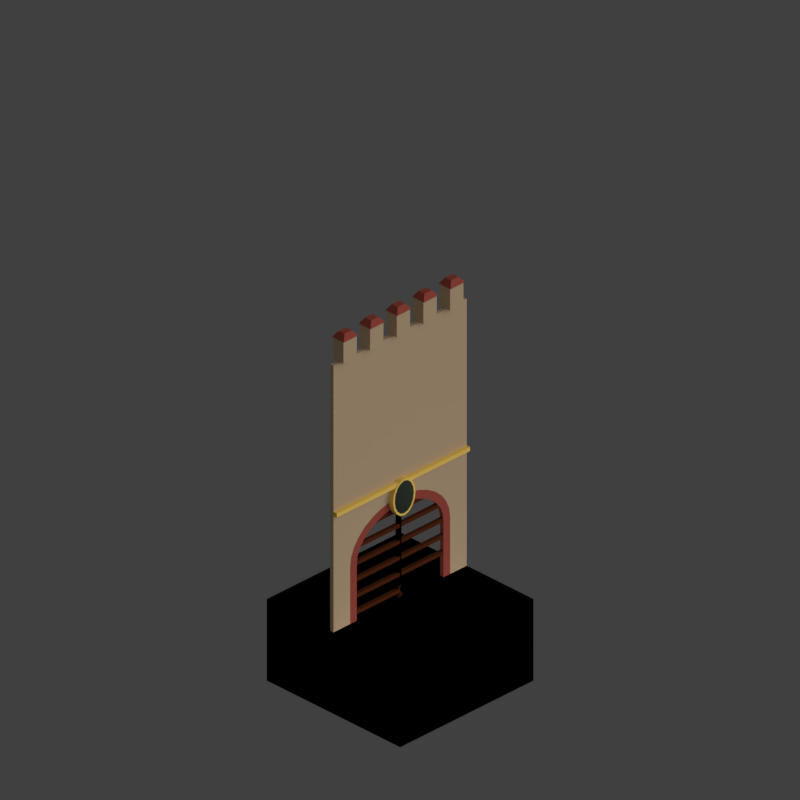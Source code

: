 # Source: wc11_V001.blend  (saved by Blender 2.79.0; exported with 4.5.12 LTS)
import bpy
from mathutils import Matrix  # noqa: F401  (used for matrix-valued properties, if any)

bpy.ops.wm.read_factory_settings(use_empty=True)
scene = bpy.context.scene
scene.name = 'Scene'

# ---- collections
col_collection_1 = bpy.data.collections.new('Collection 1'); scene.collection.children.link(col_collection_1)
col_collection_11 = bpy.data.collections.new('Collection 11'); scene.collection.children.link(col_collection_11)
col_collection_12 = bpy.data.collections.new('Collection 12'); scene.collection.children.link(col_collection_12)

# ---- materials (node trees are filled in below, after node groups)
mat_gate = bpy.data.materials.new('gate')
mat_gate.alpha_threshold = 0.0
mat_gate.use_transparent_shadow = False
mat_gate.diffuse_color = (0.08471, 0.02137, 0.007775, 1.0)
mat_gate.specular_color = (0.6819, 0.6819, 0.6819)
mat_gate.roughness = 0.5
mat_gate.specular_intensity = 0.634
mat_material_001 = bpy.data.materials.new('Material.001')
mat_material_001.alpha_threshold = 0.0
mat_material_001.use_transparent_shadow = False
mat_material_001.diffuse_color = (0.9364, 0.6265, 0.1357, 1.0)
mat_material_001.specular_color = (0.6819, 0.6819, 0.6819)
mat_material_001.roughness = 0.5
mat_material_001.specular_intensity = 0.591
mat_material_002 = bpy.data.materials.new('Material.002')
mat_material_002.alpha_threshold = 0.0
mat_material_002.use_transparent_shadow = False
mat_material_002.diffuse_color = (0.9364, 0.6265, 0.1357, 1.0)
mat_material_002.specular_color = (0.6819, 0.6819, 0.6819)
mat_material_002.roughness = 0.5
mat_material_002.specular_intensity = 0.591
mat_castle_wall = bpy.data.materials.new('Castle_Wall')
mat_castle_wall.alpha_threshold = 0.0
mat_castle_wall.use_transparent_shadow = False
mat_castle_wall.pass_index = 1
mat_castle_wall.diffuse_color = (0.5409, 0.3958, 0.2498, 1.0)
mat_castle_wall.specular_color = (0.6819, 0.6819, 0.6819)
mat_castle_wall.roughness = 0.5
mat_castle_wall.specular_intensity = 1.0
mat_material_003 = bpy.data.materials.new('Material.003')
mat_material_003.alpha_threshold = 0.0
mat_material_003.use_transparent_shadow = False
mat_material_003.diffuse_color = (0.3511, 0.07321, 0.05365, 1.0)
mat_material_003.specular_color = (0.6819, 0.6819, 0.6819)
mat_material_003.roughness = 0.5
mat_material_003.specular_intensity = 0.634
mat_material_000 = bpy.data.materials.new('Material.000')
mat_material_000.alpha_threshold = 0.0
mat_material_000.use_transparent_shadow = False
mat_material_000.diffuse_color = (0.9364, 0.6265, 0.1357, 1.0)
mat_material_000.specular_color = (0.6819, 0.6819, 0.6819)
mat_material_000.roughness = 0.5
mat_material_000.specular_intensity = 0.591
mat_castle_emblem = bpy.data.materials.new('castle emblem')
mat_castle_emblem.alpha_threshold = 0.0
mat_castle_emblem.use_transparent_shadow = False
mat_castle_emblem.diffuse_color = (0.035, 0.04445, 0.03447, 1.0)
mat_castle_emblem.roughness = 0.5
mat_castle_wall_001 = bpy.data.materials.new('Castle_Wall.001')
mat_castle_wall_001.alpha_threshold = 0.0
mat_castle_wall_001.use_transparent_shadow = False
mat_castle_wall_001.pass_index = 1
mat_castle_wall_001.diffuse_color = (0.5409, 0.3958, 0.2498, 1.0)
mat_castle_wall_001.specular_color = (0.6819, 0.6819, 0.6819)
mat_castle_wall_001.roughness = 0.5
mat_castle_wall_001.specular_intensity = 0.9283

# ---- material node trees

# ---- world
world_world = bpy.data.worlds.new('World'); scene.world = world_world
world_world.color = (0.05088, 0.05088, 0.05088)
world_world.use_sun_shadow = False
world_world.sun_shadow_jitter_overblur = 0.0
world_world.cycles.sampling_method = 'MANUAL'
world_world.light_settings.distance = 0.0

# ---- cameras
cam_camera = bpy.data.cameras.new('Camera')
cam_camera.type = 'ORTHO'
cam_camera.sensor_fit = 'HORIZONTAL'
cam_camera.clip_start = 220.0
cam_camera.clip_end = 340.0
cam_camera.lens = 35.0
cam_camera.sensor_width = 1.0
cam_camera.sensor_height = 18.0
cam_camera.ortho_scale = 16.97
cam_camera.shift_x = -0.0001725
cam_camera.shift_y = 0.25
cam_camera.dof.focus_distance = 0.0
cam_camera.dof.aperture_fstop = 128.0
cam_camera.dof.aperture_blades = 6

# ---- lights
light_lightdome = bpy.data.lights.new('LightDome', 'SUN')
light_lightdome.transmission_factor = 0.0
light_lightdome.angle = 0.1993
light_lightdome.energy = 0.1
light_lightdome.shadow_buffer_clip_start = 0.5
light_lightdome.shadow_soft_size = 0.1
light_lightdome.shadow_cascade_max_distance = 1000.0
light_fillerlight = bpy.data.lights.new('FillerLight', 'SUN')
light_fillerlight.transmission_factor = 0.0
light_fillerlight.angle = 0.9273
light_fillerlight.energy = 0.5
light_fillerlight.shadow_buffer_clip_start = 0.5
light_fillerlight.shadow_soft_size = 0.5
light_fillerlight.shadow_cascade_max_distance = 1000.0
light_mainlight = bpy.data.lights.new('MainLight', 'SUN')
light_mainlight.transmission_factor = 0.0
light_mainlight.angle = 0.9273
light_mainlight.energy = 1.3
light_mainlight.shadow_buffer_clip_start = 0.5
light_mainlight.shadow_soft_size = 0.5
light_mainlight.shadow_cascade_max_distance = 1000.0

# ---- meshes
me_cube_001 = bpy.data.meshes.new('Cube.001')
me_cube_001.from_pydata([(-2.0, -2.0, 0.0), (-2.0, -2.0, 1.633), (-2.0, 2.0, 0.0), (-2.0, 2.0, 1.633), (2.0, -2.0, 0.0), (2.0, -2.0, 1.633), (2.0, 2.0, 0.0), (2.0, 2.0, 1.633)], [], [(0, 1, 3, 2), (2, 3, 7, 6), (6, 7, 5, 4), (4, 5, 1, 0), (2, 6, 4, 0), (7, 3, 1, 5)])
me_cube_001.use_remesh_preserve_volume = False
me_cube_001.use_remesh_preserve_attributes = False
me_cube_001.use_mirror_vertex_groups = False
me_cube_001.update()
me_cube_005 = bpy.data.meshes.new('Cube.005')
me_cube_005.from_pydata([(-0.045, -0.045, 2.6), (-0.045, 0.045, 2.6), (0.0, 0.0, 0.0), (0.045, -0.045, 2.6), (0.045, 0.045, 2.6), (-0.072, -0.072, 0.1), (-0.072, 0.072, 0.1), (0.072, 0.072, 0.1), (0.072, -0.072, 0.1), (-0.018, -0.018, 0.23), (-0.018, 0.018, 0.23), (0.018, 0.018, 0.23), (0.018, -0.018, 0.23), (-0.045, -0.045, 0.33), (-0.045, 0.045, 0.33), (0.045, 0.045, 0.33), (0.045, -0.045, 0.33)], [], [(13, 0, 1, 14), (14, 1, 4, 15), (15, 4, 3, 16), (16, 3, 0, 13), (4, 1, 0, 3), (2, 8, 5), (2, 7, 8), (2, 6, 7), (2, 5, 6), (8, 12, 9, 5), (7, 11, 12, 8), (6, 10, 11, 7), (5, 9, 10, 6), (12, 16, 13, 9), (11, 15, 16, 12), (10, 14, 15, 11), (9, 13, 14, 10)])
me_cube_005.materials.append(mat_gate)
me_cube_005.use_remesh_preserve_volume = False
me_cube_005.use_remesh_preserve_attributes = False
me_cube_005.use_mirror_vertex_groups = False
me_cube_005.update()
me_cube_007 = bpy.data.meshes.new('Cube.007')
me_cube_007.from_pydata([(-0.045, -0.045, 0.0), (-0.045, -0.045, 2.6), (-0.045, 0.045, 0.0), (-0.045, 0.045, 2.6), (0.045, -0.045, 0.0), (0.045, -0.045, 2.6), (0.045, 0.045, 0.0), (0.045, 0.045, 2.6)], [], [(0, 1, 3, 2), (2, 3, 7, 6), (6, 7, 5, 4), (4, 5, 1, 0), (2, 6, 4, 0), (7, 3, 1, 5)])
me_cube_007.materials.append(mat_gate)
me_cube_007.use_remesh_preserve_volume = False
me_cube_007.use_remesh_preserve_attributes = False
me_cube_007.use_mirror_vertex_groups = False
me_cube_007.update()
me_cube_006 = bpy.data.meshes.new('Cube.006')
me_cube_006.from_pydata([(-0.045, -0.045, 0.0), (-0.045, -0.045, 2.6), (-0.045, 0.045, 0.0), (-0.045, 0.045, 2.6), (0.045, -0.045, 0.0), (0.045, -0.045, 2.6), (0.045, 0.045, 0.0), (0.045, 0.045, 2.6)], [], [(0, 1, 3, 2), (2, 3, 7, 6), (6, 7, 5, 4), (4, 5, 1, 0), (2, 6, 4, 0), (7, 3, 1, 5)])
me_cube_006.materials.append(mat_gate)
me_cube_006.use_remesh_preserve_volume = False
me_cube_006.use_remesh_preserve_attributes = False
me_cube_006.use_mirror_vertex_groups = False
me_cube_006.update()
me_cube_009 = bpy.data.meshes.new('Cube.009')
me_cube_009.from_pydata([(-0.05, 0.05, -0.75), (-0.05, -0.05, -0.75), (-0.05, 0.05, -0.15), (-0.05, -0.05, -0.15), (0.05, 0.05, -0.75), (0.05, -0.05, -0.75), (0.05, 0.05, -0.15), (0.05, -0.05, -0.15)], [], [(0, 1, 3, 2), (2, 3, 7, 6), (6, 7, 5, 4), (4, 5, 1, 0), (2, 6, 4, 0), (7, 3, 1, 5)])
me_cube_009.materials.append(mat_material_001)
me_cube_009.use_remesh_preserve_volume = False
me_cube_009.use_remesh_preserve_attributes = False
me_cube_009.use_mirror_vertex_groups = False
me_cube_009.update()
me_cube_010 = bpy.data.meshes.new('Cube.010')
me_cube_010.from_pydata([(-0.05, 0.05, -0.75), (-0.05, -0.05, -0.75), (-0.05, 0.05, -0.15), (-0.05, -0.05, -0.15), (0.05, 0.05, -0.75), (0.05, -0.05, -0.75), (0.05, 0.05, -0.15), (0.05, -0.05, -0.15)], [], [(0, 1, 3, 2), (2, 3, 7, 6), (6, 7, 5, 4), (4, 5, 1, 0), (2, 6, 4, 0), (7, 3, 1, 5)])
me_cube_010.materials.append(mat_material_002)
me_cube_010.use_remesh_preserve_volume = False
me_cube_010.use_remesh_preserve_attributes = False
me_cube_010.use_mirror_vertex_groups = False
me_cube_010.update()
me_cube_002 = bpy.data.meshes.new('Cube.002')
me_cube_002.from_pydata([(-2.0, 8.941e-09, 0.0), (-2.0, 0.1, 0.0), (-2.0, 1.788e-08, 1.633), (-2.0, 0.1, 1.633), (2.0, 8.941e-09, 0.0), (2.0, 0.1, 0.0), (-2.0, 1.788e-08, 3.266), (-2.0, 0.1, 3.266), (2.0, 8.941e-09, 1.633), (2.0, 0.1, 1.633), (2.0, 1.788e-08, 3.266), (2.0, 0.1, 3.266)], [], [(0, 2, 3, 1), (1, 3, 9, 5), (0, 1, 5, 4), (4, 5, 9, 8), (2, 0, 4, 8), (2, 6, 7, 3), (3, 7, 11, 9), (7, 6, 10, 11), (8, 9, 11, 10), (6, 2, 8, 10)])
_uv = me_cube_002.uv_layers.new(name='UVMap')
_uv.uv.foreach_set('vector', [-1.15, -0.03166, -0.4083, -0.03168, -0.4083, 0.01374, -1.15, 0.01375, 1.0, 0.0, 1.0, 1.0, 2.063e-07, 1.0, 3.438e-07, 0.0, -1.15, 0.05931, -1.15, 0.01389, 0.6668, 0.01389, 0.6668, 0.05931, 2.15, -0.03169, 2.15, 0.01373, 1.408, 0.01372, 1.408, -0.03169, 1.0, 1.0, 1.0, 0.0, 6.876e-08, 0.0, 0.0, 1.0, -1.15, -0.03166, -0.4083, -0.03168, -0.4083, 0.01374, -1.15, 0.01375, 1.0, 0.0, 1.0, 1.0, 2.063e-07, 1.0, 3.438e-07, 0.0, -0.4083, 0.01374, -0.4083, -0.03168, 1.408, -0.03169, 1.408, 0.01372, 2.15, -0.03169, 2.15, 0.01373, 1.408, 0.01372, 1.408, -0.03169, 1.0, 1.0, 1.0, 0.0, 6.876e-08, 0.0, 0.0, 1.0])
me_cube_002.materials.append(mat_castle_wall)
me_cube_002.use_remesh_preserve_volume = False
me_cube_002.use_remesh_preserve_attributes = False
me_cube_002.use_mirror_vertex_groups = False
me_cube_002.update()
me_cube_000 = bpy.data.meshes.new('Cube.000')
me_cube_000.from_pydata([(-2.0, 8.941e-09, 0.0), (-2.0, 0.1, 0.0), (-2.0, 1.788e-08, 1.633), (-2.0, 0.1, 1.633), (2.0, 8.941e-09, 0.0), (2.0, 0.1, 0.0), (-2.0, 1.788e-08, 3.266), (-2.0, 0.1, 3.266), (2.0, 8.941e-09, 1.633), (2.0, 0.1, 1.633), (2.0, 1.788e-08, 3.266), (2.0, 0.1, 3.266)], [], [(0, 2, 3, 1), (1, 3, 9, 5), (0, 1, 5, 4), (4, 5, 9, 8), (2, 0, 4, 8), (2, 6, 7, 3), (3, 7, 11, 9), (7, 6, 10, 11), (8, 9, 11, 10), (6, 2, 8, 10)])
_uv = me_cube_000.uv_layers.new(name='UVMap')
_uv.uv.foreach_set('vector', [-1.15, -0.03166, -0.4083, -0.03168, -0.4083, 0.01374, -1.15, 0.01375, 1.0, 0.0, 1.0, 1.0, 2.063e-07, 1.0, 3.438e-07, 0.0, -1.15, 0.05931, -1.15, 0.01389, 0.6668, 0.01389, 0.6668, 0.05931, 2.15, -0.03169, 2.15, 0.01373, 1.408, 0.01372, 1.408, -0.03169, 1.0, 1.0, 1.0, 0.0, 6.876e-08, 0.0, 0.0, 1.0, -1.15, -0.03166, -0.4083, -0.03168, -0.4083, 0.01374, -1.15, 0.01375, 1.0, 0.0, 1.0, 1.0, 2.063e-07, 1.0, 3.438e-07, 0.0, -0.4083, 0.01374, -0.4083, -0.03168, 1.408, -0.03169, 1.408, 0.01372, 2.15, -0.03169, 2.15, 0.01373, 1.408, 0.01372, 1.408, -0.03169, 1.0, 1.0, 1.0, 0.0, 6.876e-08, 0.0, 0.0, 1.0])
me_cube_000.materials.append(mat_castle_wall)
me_cube_000.use_remesh_preserve_volume = False
me_cube_000.use_remesh_preserve_attributes = False
me_cube_000.use_mirror_vertex_groups = False
me_cube_000.update()
me_plane = bpy.data.meshes.new('Plane')
me_plane.from_pydata([(-1.6, 2.0, 0.0), (-1.4, 2.0, 0.0), (-1.2, 2.0, 0.0), (-1.0, 2.0, 0.0), (-0.8, 2.0, 0.0), (-0.6, 2.0, 0.0), (-0.4, 2.0, 0.0), (-0.2, 2.0, 0.0), (-1.192e-07, 2.0, 0.0), (0.2, 2.0, 0.0), (0.4, 2.0, 0.0), (0.6, 2.0, 0.0), (0.8, 2.0, 0.0), (1.0, 2.0, 0.0), (1.2, 2.0, 0.0), (1.4, 2.0, 0.0), (1.6, 2.0, 0.0), (1.8, 2.0, 0.0), (2.0, 2.0, 0.0), (-2.0, 2.0, 0.0), (2.0, -2.0, 0.0), (-2.0, -2.0, 0.0), (-1.8, 2.0, 0.0), (-1.8, -2.0, 0.0), (-1.6, -2.0, 0.0), (-1.4, -2.0, 0.0), (-1.2, -2.0, 0.0), (-1.0, -2.0, 0.0), (-0.8, -2.0, 0.0), (-0.6, -2.0, 0.0), (-0.4, -2.0, 0.0), (-0.2, -2.0, 0.0), (1.192e-07, -2.0, 0.0), (0.2, -2.0, 0.0), (0.4, -2.0, 0.0), (0.6, -2.0, 0.0), (0.8, -2.0, 0.0), (1.0, -2.0, 0.0), (1.2, -2.0, 0.0), (1.4, -2.0, 0.0), (1.6, -2.0, 0.0), (1.8, -2.0, 0.0), (2.0, 0.0, 0.0), (-2.0, 0.0, 0.0), (-1.8, 0.0, 0.0), (-1.6, 0.0, 0.0), (-1.4, 0.0, 0.0), (-1.2, 0.0, 0.0), (-1.0, 0.0, 0.0), (-0.8, 0.0, 0.0), (-0.6, 0.0, 0.0), (-0.4, 0.0, 0.0), (-0.2, 0.0, 0.0), (0.0, 0.0, 0.0), (0.2, 0.0, 0.0), (0.4, 0.0, 0.0), (0.6, 0.0, 0.0), (0.8, 0.0, 0.0), (1.0, 0.0, 0.0), (1.2, 0.0, 0.0), (1.4, 0.0, 0.0), (1.6, 0.0, 0.0), (1.8, 0.0, 0.0), (-0.6, -2.0, -2.0), (-0.4, -2.0, -2.0), (-0.8, -2.0, -2.0), (-1.0, -2.0, -2.0), (-1.2, -2.0, -2.0), (-1.4, -2.0, -2.0), (-1.6, -2.0, -2.0), (-1.8, -2.0, -2.0), (-2.0, -2.0, -2.0), (-1.6, 2.0, -2.0), (-1.8, 2.0, -2.0), (-1.4, 2.0, -2.0), (-1.2, 2.0, -2.0), (-1.0, 2.0, -2.0), (-0.8, 2.0, -2.0), (-0.6, 2.0, -2.0), (-0.4, 2.0, -2.0), (-0.2, 2.0, -2.0), (-1.192e-07, 2.0, -2.0), (0.2, 2.0, -2.0), (0.4, 2.0, -2.0), (0.6, 2.0, -2.0), (0.8, 2.0, -2.0), (1.0, 2.0, -2.0), (1.2, 2.0, -2.0), (1.4, 2.0, -2.0), (1.6, 2.0, -2.0), (1.8, 2.0, -2.0), (2.0, 2.0, -2.0), (-2.0, 2.0, -2.0), (2.0, 0.0, -2.0), (1.8, -2.0, -2.0), (2.0, -2.0, -2.0), (-2.0, 0.0, -2.0), (-0.2, -2.0, -2.0), (1.192e-07, -2.0, -2.0), (0.2, -2.0, -2.0), (0.4, -2.0, -2.0), (0.6, -2.0, -2.0), (0.8, -2.0, -2.0), (1.0, -2.0, -2.0), (1.2, -2.0, -2.0), (1.4, -2.0, -2.0), (1.6, -2.0, -2.0), (-1.8, 0.0, -2.0), (-1.6, 0.0, -2.0), (-1.4, 0.0, -2.0), (-1.2, 0.0, -2.0), (-1.0, 0.0, -2.0), (-0.8, 0.0, -2.0), (-0.6, 0.0, -2.0), (-0.4, 0.0, -2.0), (-0.2, 0.0, -2.0), (0.0, 0.0, -2.0), (0.2, 0.0, -2.0), (0.4, 0.0, -2.0), (0.6, 0.0, -2.0), (0.8, 0.0, -2.0), (1.0, 0.0, -2.0), (1.2, 0.0, -2.0), (1.4, 0.0, -2.0), (1.6, 0.0, -2.0), (1.8, 0.0, -2.0)], [], [(51, 52, 7, 6), (50, 51, 6, 5), (49, 50, 5, 4), (48, 49, 4, 3), (47, 48, 3, 2), (46, 47, 2, 1), (45, 46, 1, 0), (44, 45, 0, 22), (43, 44, 22, 19), (62, 42, 18, 17), (52, 53, 8, 7), (53, 54, 9, 8), (54, 55, 10, 9), (55, 56, 11, 10), (56, 57, 12, 11), (57, 58, 13, 12), (58, 59, 14, 13), (59, 60, 15, 14), (60, 61, 16, 15), (61, 62, 17, 16), (40, 41, 62, 61), (39, 40, 61, 60), (38, 39, 60, 59), (37, 38, 59, 58), (36, 37, 58, 57), (35, 36, 57, 56), (34, 35, 56, 55), (33, 34, 55, 54), (32, 33, 54, 53), (31, 32, 53, 52), (41, 20, 42, 62), (21, 23, 44, 43), (23, 24, 45, 44), (24, 25, 46, 45), (25, 26, 47, 46), (26, 27, 48, 47), (27, 28, 49, 48), (28, 29, 50, 49), (29, 30, 51, 50), (30, 31, 52, 51), (114, 79, 80, 115), (113, 78, 79, 114), (112, 77, 78, 113), (111, 76, 77, 112), (110, 75, 76, 111), (109, 74, 75, 110), (108, 72, 74, 109), (107, 73, 72, 108), (96, 92, 73, 107), (125, 90, 91, 93), (115, 80, 81, 116), (116, 81, 82, 117), (117, 82, 83, 118), (118, 83, 84, 119), (119, 84, 85, 120), (120, 85, 86, 121), (121, 86, 87, 122), (122, 87, 88, 123), (123, 88, 89, 124), (124, 89, 90, 125), (106, 124, 125, 94), (105, 123, 124, 106), (104, 122, 123, 105), (103, 121, 122, 104), (102, 120, 121, 103), (101, 119, 120, 102), (100, 118, 119, 101), (99, 117, 118, 100), (98, 116, 117, 99), (97, 115, 116, 98), (94, 125, 93, 95), (71, 96, 107, 70), (70, 107, 108, 69), (69, 108, 109, 68), (68, 109, 110, 67), (67, 110, 111, 66), (66, 111, 112, 65), (65, 112, 113, 63), (63, 113, 114, 64), (64, 114, 115, 97), (29, 63, 64, 30), (22, 73, 92, 19), (6, 79, 78, 5), (40, 106, 94, 41), (28, 65, 63, 29), (42, 93, 91, 18), (7, 80, 79, 6), (27, 66, 65, 28), (41, 94, 95, 20), (8, 81, 80, 7), (26, 67, 66, 27), (43, 96, 71, 21), (9, 82, 81, 8), (25, 68, 67, 26), (30, 64, 97, 31), (10, 83, 82, 9), (24, 69, 68, 25), (31, 97, 98, 32), (11, 84, 83, 10), (23, 70, 69, 24), (32, 98, 99, 33), (12, 85, 84, 11), (21, 71, 70, 23), (33, 99, 100, 34), (20, 95, 93, 42), (13, 86, 85, 12), (0, 72, 73, 22), (34, 100, 101, 35), (19, 92, 96, 43), (14, 87, 86, 13), (1, 74, 72, 0), (35, 101, 102, 36), (15, 88, 87, 14), (2, 75, 74, 1), (36, 102, 103, 37), (16, 89, 88, 15), (3, 76, 75, 2), (37, 103, 104, 38), (17, 90, 89, 16), (4, 77, 76, 3), (38, 104, 105, 39), (18, 91, 90, 17), (5, 78, 77, 4), (39, 105, 106, 40)])
me_plane.use_remesh_preserve_volume = False
me_plane.use_remesh_preserve_attributes = False
me_plane.use_mirror_vertex_groups = False
me_plane.update()
me_cylinder_001 = bpy.data.meshes.new('Cylinder.001')
me_cylinder_001.from_pydata([(0.0, 0.1, 0.725), (0.0, 0.0, 0.725), (0.2926, 0.1, 0.7034), (0.2926, 0.0, 0.7034), (0.574, 0.1, 0.6394), (0.574, 0.0, 0.6394), (0.8334, 0.1, 0.5354), (0.8334, 0.0, 0.5354), (1.061, 0.1, 0.3955), (1.061, 0.0, 0.3955), (1.247, 0.1, 0.225), (1.247, 0.0, 0.225), (1.386, 0.1, 0.03052), (1.386, 0.0, 0.03052), (1.471, 0.1, -0.1805), (1.471, 0.0, -0.1805), (1.5, 0.1, -0.4), (1.5, 0.0, -0.4), (-1.5, 0.1, -0.4), (-1.5, 0.0, -0.4), (-1.471, 0.1, -0.1805), (-1.471, 0.0, -0.1805), (-1.386, 0.1, 0.03052), (-1.386, 0.0, 0.03052), (-1.247, 0.1, 0.225), (-1.247, 0.0, 0.225), (-1.061, 0.1, 0.3955), (-1.061, 0.0, 0.3955), (-0.8334, 0.1, 0.5354), (-0.8334, 0.0, 0.5354), (-0.574, 0.1, 0.6394), (-0.574, 0.0, 0.6394), (-0.2926, 0.1, 0.7034), (-0.2926, 0.0, 0.7034), (-1.5, 0.1, -3.0), (-1.5, 0.0, -3.0), (1.5, 0.0, -3.0), (1.5, 0.1, -3.0)], [], [(0, 1, 3, 2), (2, 3, 5, 4), (4, 5, 7, 6), (6, 7, 9, 8), (8, 9, 11, 10), (10, 11, 13, 12), (12, 13, 15, 14), (14, 15, 17, 16), (18, 19, 21, 20), (20, 21, 23, 22), (22, 23, 25, 24), (24, 25, 27, 26), (26, 27, 29, 28), (28, 29, 31, 30), (30, 31, 33, 32), (32, 33, 1, 0), (19, 18, 34, 35), (16, 17, 36, 37)])
me_cylinder_001.polygons.foreach_set('use_smooth', [True] * 18)
me_cylinder_001.materials.append(mat_material_003)
me_cylinder_001.use_remesh_preserve_volume = False
me_cylinder_001.use_remesh_preserve_attributes = False
me_cylinder_001.use_mirror_vertex_groups = False
me_cylinder_001.update()
me_cylinder = bpy.data.meshes.new('Cylinder')
me_cylinder.from_pydata([(0.0, 1.5, 0.725), (0.0, -1.5, 0.725), (0.2926, 1.5, 0.7034), (0.2926, -1.5, 0.7034), (0.574, 1.5, 0.6394), (0.574, -1.5, 0.6394), (0.8334, 1.5, 0.5354), (0.8334, -1.5, 0.5354), (1.061, 1.5, 0.3955), (1.061, -1.5, 0.3955), (1.247, 1.5, 0.225), (1.247, -1.5, 0.225), (1.386, 1.5, 0.03052), (1.386, -1.5, 0.03052), (1.471, 1.5, -0.1805), (1.471, -1.5, -0.1805), (1.5, 1.5, -0.4), (1.5, -1.5, -0.4), (-1.5, 1.5, -0.4), (-1.5, -1.5, -0.4), (-1.471, 1.5, -0.1805), (-1.471, -1.5, -0.1805), (-1.386, 1.5, 0.03052), (-1.386, -1.5, 0.03052), (-1.247, 1.5, 0.225), (-1.247, -1.5, 0.225), (-1.061, 1.5, 0.3955), (-1.061, -1.5, 0.3955), (-0.8334, 1.5, 0.5354), (-0.8334, -1.5, 0.5354), (-0.574, 1.5, 0.6394), (-0.574, -1.5, 0.6394), (-0.2926, 1.5, 0.7034), (-0.2926, -1.5, 0.7034), (-1.5, 1.5, -3.0), (-1.5, -1.5, -3.0), (0.0, -1.5, -0.4), (0.0, 1.5, -0.4), (0.0, 1.5, -3.0), (0.0, -1.5, -3.0), (1.5, -1.5, -3.0), (1.5, 1.5, -3.0)], [], [(0, 1, 3, 2), (2, 3, 5, 4), (4, 5, 7, 6), (6, 7, 9, 8), (8, 9, 11, 10), (10, 11, 13, 12), (12, 13, 15, 14), (14, 15, 17, 16), (18, 19, 21, 20), (20, 21, 23, 22), (22, 23, 25, 24), (24, 25, 27, 26), (26, 27, 29, 28), (28, 29, 31, 30), (30, 31, 33, 32), (32, 33, 1, 0), (19, 18, 34, 35), (16, 17, 40, 41), (9, 7, 36), (1, 33, 36), (25, 23, 36), (13, 11, 36), (29, 27, 36), (3, 1, 36), (17, 15, 36), (7, 5, 36), (33, 31, 36), (23, 21, 36), (11, 9, 36), (27, 25, 36), (15, 13, 36), (5, 3, 36), (31, 29, 36), (21, 19, 36), (24, 26, 37), (8, 10, 37), (20, 22, 37), (30, 32, 37), (4, 6, 37), (14, 16, 37), (0, 2, 37), (26, 28, 37), (10, 12, 37), (22, 24, 37), (32, 0, 37), (6, 8, 37), (18, 20, 37), (28, 30, 37), (2, 4, 37), (12, 14, 37), (36, 19, 35, 39), (37, 16, 41, 38), (18, 37, 38, 34), (17, 36, 39, 40), (41, 40, 39, 38), (35, 34, 38, 39)])
me_cylinder.use_remesh_preserve_volume = False
me_cylinder.use_remesh_preserve_attributes = False
me_cylinder.use_mirror_vertex_groups = False
me_cylinder.update()
me_cube_004 = bpy.data.meshes.new('Cube.004')
me_cube_004.from_pydata([(0.075, 6.512e-09, -2.98e-08), (-0.1145, 2.812e-09, -0.45), (0.075, -0.1292, -0.03425), (-0.1145, 0.02879, -0.3063), (0.075, -0.2386, -0.1318), (-0.1145, 0.06026, -0.3344), (0.075, -0.3118, -0.2778), (-0.1145, 0.0857, -0.3851), (0.075, -0.3375, -0.45), (-0.1145, 0.09537, -0.45), (0.075, -0.3118, -0.6222), (-0.1145, 0.0857, -0.5149), (0.075, -0.2386, -0.7682), (-0.1145, 0.06026, -0.5656), (0.075, -0.1292, -0.8657), (-0.1145, 0.02879, -0.5937), (0.075, -4.445e-08, -0.9), (-0.1145, -2.488e-08, -0.6013), (0.075, 0.1292, -0.8657), (-0.1145, -0.02879, -0.5937), (0.075, 0.2386, -0.7682), (-0.1145, -0.06026, -0.5656), (0.075, 0.3118, -0.6222), (-0.1145, -0.0857, -0.5149), (0.075, 0.3375, -0.45), (-0.1145, -0.09537, -0.45), (0.075, 0.3118, -0.2778), (-0.1145, -0.0857, -0.3851), (0.075, 0.2386, -0.1318), (-0.1145, -0.06026, -0.3344), (0.075, 0.1292, -0.03425), (-0.1145, 4.138e-08, -0.2987), (-0.075, -0.1292, -0.03425), (-0.075, -6.512e-09, -2.98e-08), (-0.075, -0.2386, -0.1318), (-0.075, -0.3118, -0.2778), (-0.075, -0.3375, -0.45), (-0.075, -0.3118, -0.6222), (-0.075, -0.2386, -0.7682), (-0.075, -0.1292, -0.8657), (-0.075, -5.747e-08, -0.9), (-0.075, 0.1292, -0.8657), (-0.075, 0.2386, -0.7682), (-0.075, 0.3118, -0.6222), (-0.075, 0.3375, -0.45), (-0.075, 0.3118, -0.2778), (-0.075, 0.2386, -0.1318), (-0.075, 0.1292, -0.03425), (-0.075, -0.1048, -0.07952), (-0.075, 1.98e-08, -0.05173), (-0.075, -0.1982, -0.1628), (-0.075, -0.2635, -0.2931), (-0.075, -0.2869, -0.45), (-0.075, -0.2635, -0.6069), (-0.075, -0.1982, -0.7372), (-0.075, -0.1048, -0.8205), (-0.075, -5.827e-08, -0.8483), (-0.075, 0.1048, -0.8205), (-0.075, 0.1982, -0.7372), (-0.075, 0.2635, -0.6069), (-0.075, 0.2869, -0.45), (-0.075, 0.2635, -0.2931), (-0.075, 0.1982, -0.1628), (-0.075, 0.1048, -0.07952), (-0.1145, -0.02879, -0.3063), (-0.065, -0.1048, -0.07952), (-0.065, 2.06e-08, -0.05173), (-0.065, -0.1982, -0.1628), (-0.065, -0.2635, -0.2931), (-0.065, -0.2869, -0.45), (-0.065, -0.2635, -0.6069), (-0.065, -0.1982, -0.7372), (-0.065, -0.1048, -0.8205), (-0.065, -5.747e-08, -0.8483), (-0.065, 0.1048, -0.8205), (-0.065, 0.1982, -0.7372), (-0.065, 0.2635, -0.6069), (-0.065, 0.2869, -0.45), (-0.065, 0.2635, -0.2931), (-0.065, 0.1982, -0.1628), (-0.065, 0.1048, -0.07952), (-0.09492, -0.0561, -0.1701), (-0.09492, 6.938e-08, -0.1552), (-0.09492, -0.1174, -0.2247), (-0.09492, -0.167, -0.3236), (-0.09492, -0.1858, -0.45), (-0.09492, -0.167, -0.5764), (-0.09492, -0.1174, -0.6753), (-0.09492, -0.0561, -0.7299), (-0.09492, -5.973e-08, -0.7448), (-0.09492, 0.0561, -0.7299), (-0.09492, 0.1174, -0.6753), (-0.09492, 0.167, -0.5764), (-0.09492, 0.1858, -0.45), (-0.09492, 0.167, -0.3236), (-0.09492, 0.1174, -0.2247), (-0.09492, 0.0561, -0.1701)], [], [(0, 33, 32, 2), (2, 32, 34, 4), (4, 34, 35, 6), (6, 35, 36, 8), (8, 36, 37, 10), (10, 37, 38, 12), (12, 38, 39, 14), (14, 39, 40, 16), (16, 40, 41, 18), (18, 41, 42, 20), (20, 42, 43, 22), (22, 43, 44, 24), (24, 44, 45, 26), (26, 45, 46, 28), (11, 13, 1), (28, 46, 47, 30), (30, 47, 33, 0), (0, 2, 4, 6, 8, 10, 12, 14, 16, 18, 20, 22, 24, 26, 28, 30), (49, 48, 32, 33), (48, 50, 34, 32), (50, 51, 35, 34), (51, 52, 36, 35), (52, 53, 37, 36), (53, 54, 38, 37), (54, 55, 39, 38), (55, 56, 40, 39), (56, 57, 41, 40), (57, 58, 42, 41), (58, 59, 43, 42), (59, 60, 44, 43), (60, 61, 45, 44), (61, 62, 46, 45), (62, 63, 47, 46), (63, 49, 33, 47), (27, 29, 1), (13, 15, 1), (29, 64, 1), (15, 17, 1), (31, 3, 1), (64, 31, 1), (17, 19, 1), (3, 5, 1), (19, 21, 1), (5, 7, 1), (21, 23, 1), (7, 9, 1), (23, 25, 1), (9, 11, 1), (25, 27, 1), (53, 52, 69, 70), (60, 59, 76, 77), (52, 51, 68, 69), (59, 58, 75, 76), (51, 50, 67, 68), (58, 57, 74, 75), (50, 48, 65, 67), (57, 56, 73, 74), (49, 63, 80, 66), (48, 49, 66, 65), (56, 55, 72, 73), (63, 62, 79, 80), (55, 54, 71, 72), (62, 61, 78, 79), (54, 53, 70, 71), (61, 60, 77, 78), (94, 93, 9, 7), (82, 81, 65, 66), (81, 83, 67, 65), (83, 84, 68, 67), (84, 85, 69, 68), (85, 86, 70, 69), (86, 87, 71, 70), (87, 88, 72, 71), (88, 89, 73, 72), (89, 90, 74, 73), (90, 91, 75, 74), (91, 92, 76, 75), (92, 93, 77, 76), (93, 94, 78, 77), (94, 95, 79, 78), (95, 96, 80, 79), (96, 82, 66, 80), (86, 85, 25, 23), (93, 92, 11, 9), (85, 84, 27, 25), (92, 91, 13, 11), (84, 83, 29, 27), (91, 90, 15, 13), (83, 81, 64, 29), (90, 89, 17, 15), (82, 96, 3, 31), (81, 82, 31, 64), (89, 88, 19, 17), (96, 95, 5, 3), (88, 87, 21, 19), (95, 94, 7, 5), (87, 86, 23, 21)])
me_cube_004.polygons.foreach_set('use_smooth', [True] * 97)
me_cube_004.polygons.foreach_set('material_index', [0, 0, 0, 0, 0, 0, 0, 0, 0, 0, 0, 0, 0, 0, 1, 0, 0, 0, 0, 0, 0, 0, 0, 0, 0, 0, 0, 0, 0, 0, 0, 0, 0, 0, 1, 1, 1, 1, 1, 1, 1, 1, 1, 1, 1, 1, 1, 1, 1, 0, 0, 0, 0, 0, 0, 0, 0, 0, 0, 0, 0, 0, 0, 0, 0, 1, 1, 1, 1, 1, 1, 1, 1, 1, 1, 1, 1, 1, 1, 1, 1, 1, 1, 1, 1, 1, 1, 1, 1, 1, 1, 1, 1, 1, 1, 1, 1])
me_cube_004.materials.append(mat_material_000)
me_cube_004.materials.append(mat_castle_emblem)
me_cube_004.use_remesh_preserve_volume = False
me_cube_004.use_remesh_preserve_attributes = False
me_cube_004.use_mirror_vertex_groups = False
me_cube_004.update()
me_cube_008 = bpy.data.meshes.new('Cube.008')
me_cube_008.from_pydata([(-0.1, 0.2, 0.0), (-0.1, -0.2, 0.0), (-0.1, 0.2, 0.5443), (-0.1, -0.2, 0.5443), (0.1, 0.2, 0.0), (0.1, -0.2, 0.0), (0.1, 0.2, 0.5443), (0.1, -0.2, 0.5443), (-0.1198, 0.2178, 0.5443), (-0.1198, -0.2178, 0.5443), (0.1198, 0.2178, 0.5443), (0.1198, -0.2178, 0.5443), (-0.0599, -0.1089, 0.6803), (-0.0599, 0.1089, 0.6803), (0.05989, 0.1089, 0.6803), (0.05989, -0.1089, 0.6803)], [], [(0, 1, 3, 2), (2, 3, 7, 6), (6, 7, 5, 4), (4, 5, 1, 0), (2, 6, 4, 0), (7, 3, 1, 5), (8, 10, 11, 9), (13, 12, 15, 14), (10, 8, 13, 14), (9, 11, 15, 12), (8, 9, 12, 13), (11, 10, 14, 15)])
me_cube_008.polygons.foreach_set('material_index', [0, 0, 0, 0, 0, 0, 1, 1, 1, 1, 1, 1])
me_cube_008.materials.append(mat_castle_wall_001)
me_cube_008.materials.append(mat_material_003)
me_cube_008.use_remesh_preserve_volume = False
me_cube_008.use_remesh_preserve_attributes = False
me_cube_008.use_mirror_vertex_groups = False
me_cube_008.update()
me_cube_003 = bpy.data.meshes.new('Cube.003')
me_cube_003.from_pydata([(-0.05, -2.0, -0.15), (-0.05, -2.0, -0.05), (-0.05, 2.0, -0.15), (-0.05, 2.0, -0.05), (0.05, -2.0, -0.15), (0.05, -2.0, -0.05), (0.05, 2.0, -0.15), (0.05, 2.0, -0.05), (-0.05, 1.0, -0.15), (-0.05, -1.0, -0.15), (-0.05, -1.0, -0.05), (-0.05, 1.0, -0.05), (0.05, -1.0, -0.15), (0.05, 1.0, -0.15), (0.05, 1.0, -0.05), (0.05, -1.0, -0.05)], [], [(8, 11, 3, 2), (2, 3, 7, 6), (12, 15, 5, 4), (4, 5, 1, 0), (9, 12, 4, 0), (15, 10, 1, 5), (7, 3, 11, 14), (8, 13, 12, 9), (2, 6, 13, 8), (13, 14, 15, 12), (6, 7, 14, 13), (9, 10, 11, 8), (0, 1, 10, 9), (14, 11, 10, 15)])
me_cube_003.materials.append(mat_material_000)
me_cube_003.use_remesh_preserve_volume = False
me_cube_003.use_remesh_preserve_attributes = False
me_cube_003.use_mirror_vertex_groups = False
me_cube_003.update()
lat_lattice_001 = bpy.data.lattices.new('Lattice.001')
lat_lattice_001.interpolation_type_u = 'KEY_LINEAR'
lat_lattice_001.interpolation_type_v = 'KEY_LINEAR'
lat_lattice_001.interpolation_type_w = 'KEY_LINEAR'
lat_lattice_001.points.foreach_set('co_deform', [-0.5, -0.5, -0.5, 0.5, -0.5, -0.5, -0.5, 0.5, -0.5, 0.5, 0.5, -0.5, -0.5, -0.5, 0.5, 0.5, -0.5, 0.5, -0.5, 0.5, 0.5, 0.5, 0.5, 0.5])

# ---- objects
ob_rig = bpy.data.objects.new('Rig', None)
ob_verticaljoint = bpy.data.objects.new('VerticalJoint', None)
ob_lightdome = bpy.data.objects.new('LightDome', light_lightdome)
ob_fillerlight = bpy.data.objects.new('FillerLight', light_fillerlight)
ob_mainlight = bpy.data.objects.new('Mainlight', light_mainlight)
ob_camera = bpy.data.objects.new('Camera', cam_camera)
ob_cube_001 = bpy.data.objects.new('Cube.001', me_cube_001)
ob_cube_012 = bpy.data.objects.new('Cube.012', me_cube_005)
ob_cube_011 = bpy.data.objects.new('Cube.011', me_cube_005)
ob_cube_010 = bpy.data.objects.new('Cube.010', me_cube_005)
ob_cube_008 = bpy.data.objects.new('Cube.008', me_cube_005)
ob_cube_003 = bpy.data.objects.new('Cube.003', me_cube_005)
ob_cube = bpy.data.objects.new('Cube', me_cube_005)
ob_cube_013 = bpy.data.objects.new('Cube.013', me_cube_007)
ob_cube_018 = bpy.data.objects.new('Cube.018', me_cube_006)
ob_cube_017 = bpy.data.objects.new('Cube.017', me_cube_006)
ob_cube_016 = bpy.data.objects.new('Cube.016', me_cube_006)
ob_cube_015 = bpy.data.objects.new('Cube.015', me_cube_006)
ob_cube_014 = bpy.data.objects.new('Cube.014', me_cube_006)
ob_cube_019 = bpy.data.objects.new('Cube.019', me_cube_009)
ob_cube_020 = bpy.data.objects.new('Cube.020', me_cube_009)
ob_cube_022 = bpy.data.objects.new('Cube.022', me_cube_010)
ob_cube_021 = bpy.data.objects.new('Cube.021', me_cube_010)
ob_wall_000 = bpy.data.objects.new('Wall.000', me_cube_002)
ob_wall_002 = bpy.data.objects.new('Wall.002', me_cube_000)
ob_plane = bpy.data.objects.new('Plane', me_plane)
ob_empty_005 = bpy.data.objects.new('Empty.005', None)
ob_lattice = bpy.data.objects.new('Lattice', lat_lattice_001)
ob_cylinder_001 = bpy.data.objects.new('Cylinder.001', me_cylinder_001)
ob_cylinder = bpy.data.objects.new('Cylinder', me_cylinder)
ob_cube_009 = bpy.data.objects.new('Cube.009', me_cube_004)
ob_empty_004 = bpy.data.objects.new('Empty.004', None)
ob_empty_003 = bpy.data.objects.new('Empty.003', None)
ob_empty_002 = bpy.data.objects.new('Empty.002', None)
ob_empty_001 = bpy.data.objects.new('Empty.001', None)
ob_empty = bpy.data.objects.new('Empty', None)
ob_cube_007 = bpy.data.objects.new('Cube.007', me_cube_008)
ob_cube_006 = bpy.data.objects.new('Cube.006', me_cube_008)
ob_cube_005 = bpy.data.objects.new('Cube.005', me_cube_008)
ob_cube_000 = bpy.data.objects.new('Cube.000', me_cube_008)
ob_cube_002 = bpy.data.objects.new('Cube.002', me_cube_003)
ob_cube_004 = bpy.data.objects.new('Cube.004', me_cube_008)

# ---- transforms, parenting, visibility, modifiers, constraints
ob_rig.location = (0.0, 0.0, 0.0)
ob_rig.rotation_mode = 'YXZ'
ob_rig.rotation_euler = (0.0, 0.0, -0.7854)
ob_rig.empty_image_offset = (0.0, 0.0)
ob_rig.hide_viewport = True
ob_rig.hide_select = True
ob_rig.lineart.crease_threshold = 0.0
ob_verticaljoint.parent = ob_rig
ob_verticaljoint.location = (0.0, 0.0, 0.0)
ob_verticaljoint.empty_image_offset = (0.0, 0.0)
ob_verticaljoint.hide_viewport = True
ob_verticaljoint.hide_select = True
ob_verticaljoint.lineart.crease_threshold = 0.0
ob_lightdome.parent = ob_verticaljoint
ob_lightdome.location = (0.0, 0.0, 0.0)
ob_lightdome.hide_select = True
ob_lightdome.lineart.crease_threshold = 0.0
ob_fillerlight.parent = ob_verticaljoint
ob_fillerlight.location = (0.0, 0.0, 0.0)
ob_fillerlight.rotation_euler = (0.0, -1.265, 2.007)
ob_fillerlight.hide_select = True
ob_fillerlight.lineart.crease_threshold = 0.0
ob_mainlight.parent = ob_verticaljoint
ob_mainlight.location = (0.0, 0.0, 0.0)
ob_mainlight.rotation_euler = (1.178, 0.0, 1.571)
ob_mainlight.hide_select = True
ob_mainlight.lineart.crease_threshold = 0.0
ob_camera.parent = ob_verticaljoint
ob_camera.location = (0.0, -241.9, 139.7)
ob_camera.rotation_euler = (1.047, 0.0, 0.0)
ob_camera.hide_select = True
ob_camera.lineart.crease_threshold = 0.0
ob_cube_001.location = (0.0, 0.0, 0.0)
ob_cube_001.scale = (1.0, 1.0, 0.5)
ob_cube_001.hide_render = True
ob_cube_001.display_type = 'WIRE'
ob_cube_001.lineart.crease_threshold = 0.0
_m = ob_cube_001.modifiers.new('Array', 'ARRAY')
_m.count = 6
_m.constant_offset_displace = (0.0, 0.0, 0.0)
_m.relative_offset_displace = (0.0, 0.0, 1.0)
ob_cube_012.parent = ob_plane
ob_cube_012.matrix_parent_inverse = Matrix(((1.0, 0.0, 0.0, -1.0), (0.0, 1.0, 0.0, 0.0), (0.0, 0.0, 1.0, 0.0), (0.0, 0.0, 0.0, 1.0)))
ob_cube_012.location = (1.0, 0.05, 0.0)
ob_cube_012.lineart.crease_threshold = 0.0
ob_cube_011.parent = ob_plane
ob_cube_011.matrix_parent_inverse = Matrix(((1.0, 0.0, 0.0, -0.6), (0.0, 1.0, 0.0, 0.0), (0.0, 0.0, 1.0, 0.0), (0.0, 0.0, 0.0, 1.0)))
ob_cube_011.location = (0.6, 0.05, 0.0)
ob_cube_011.lineart.crease_threshold = 0.0
ob_cube_010.parent = ob_plane
ob_cube_010.matrix_parent_inverse = Matrix(((1.0, 0.0, 0.0, -0.2), (0.0, 1.0, 0.0, 0.0), (0.0, 0.0, 1.0, 0.0), (0.0, 0.0, 0.0, 1.0)))
ob_cube_010.location = (0.2, 0.05, 0.0)
ob_cube_010.lineart.crease_threshold = 0.0
ob_cube_008.parent = ob_plane
ob_cube_008.matrix_parent_inverse = Matrix(((1.0, 0.0, 0.0, 0.2), (0.0, 1.0, 0.0, 0.0), (0.0, 0.0, 1.0, 0.0), (0.0, 0.0, 0.0, 1.0)))
ob_cube_008.location = (-0.2, 0.05, 0.0)
ob_cube_008.lineart.crease_threshold = 0.0
ob_cube_003.parent = ob_plane
ob_cube_003.matrix_parent_inverse = Matrix(((1.0, 0.0, 0.0, 0.6), (0.0, 1.0, 0.0, 0.0), (0.0, 0.0, 1.0, 0.0), (0.0, 0.0, 0.0, 1.0)))
ob_cube_003.location = (-0.6, 0.05, 0.0)
ob_cube_003.lineart.crease_threshold = 0.0
ob_cube.parent = ob_plane
ob_cube.matrix_parent_inverse = Matrix(((1.0, 0.0, 0.0, 1.0), (0.0, 1.0, 0.0, 0.0), (0.0, 0.0, 1.0, 0.0), (0.0, 0.0, 0.0, 1.0)))
ob_cube.location = (-1.0, 0.05, 0.0)
ob_cube.lineart.crease_threshold = 0.0
ob_cube_013.parent = ob_empty_005
ob_cube_013.location = (-1.3, 0.05, 0.0)
ob_cube_013.rotation_euler = (-1.344e-07, 1.571, 0.0)
ob_cube_013.scale = (1.0, 1.0, 0.5)
ob_cube_013.lineart.crease_threshold = 0.0
ob_cube_018.parent = ob_empty_005
ob_cube_018.location = (-1.3, 0.05, 2.0)
ob_cube_018.rotation_euler = (-1.344e-07, 1.571, 0.0)
ob_cube_018.lineart.crease_threshold = 0.0
ob_cube_017.parent = ob_empty_005
ob_cube_017.location = (-1.3, 0.05, 1.6)
ob_cube_017.rotation_euler = (-1.344e-07, 1.571, 0.0)
ob_cube_017.lineart.crease_threshold = 0.0
ob_cube_016.parent = ob_empty_005
ob_cube_016.location = (-1.3, 0.05, 1.2)
ob_cube_016.rotation_euler = (-1.344e-07, 1.571, 0.0)
ob_cube_016.lineart.crease_threshold = 0.0
ob_cube_015.parent = ob_empty_005
ob_cube_015.location = (-1.3, 0.05, 0.8)
ob_cube_015.rotation_euler = (-1.344e-07, 1.571, 0.0)
ob_cube_015.lineart.crease_threshold = 0.0
ob_cube_014.parent = ob_empty_005
ob_cube_014.location = (-1.3, 0.05, 0.4)
ob_cube_014.rotation_euler = (-1.344e-07, 1.571, 0.0)
ob_cube_014.lineart.crease_threshold = 0.0
ob_cube_019.parent = ob_plane
ob_cube_019.matrix_parent_inverse = Matrix(((1.0, 0.0, 0.0, -1.6), (0.0, 1.0, 0.0, -0.0), (0.0, 0.0, 1.0, -0.0), (0.0, 0.0, 0.0, 1.0)))
ob_cube_019.location = (1.6, -0.05, 3.0)
ob_cube_019.rotation_euler = (0.0, -0.0, 1.571)
ob_cube_019.lineart.crease_threshold = 0.0
ob_cube_020.parent = ob_plane
ob_cube_020.matrix_parent_inverse = Matrix(((1.0, 0.0, 0.0, 1.6), (0.0, 1.0, 0.0, 0.0), (0.0, 0.0, 1.0, 0.0), (0.0, 0.0, 0.0, 1.0)))
ob_cube_020.location = (-1.6, -0.05, 3.0)
ob_cube_020.rotation_euler = (0.0, -0.0, 1.571)
ob_cube_020.lineart.crease_threshold = 0.0
ob_cube_022.parent = ob_plane
ob_cube_022.matrix_parent_inverse = Matrix(((1.0, 0.0, 0.0, 0.8), (0.0, 1.0, 0.0, 0.0), (0.0, 0.0, 1.0, 0.0), (0.0, 0.0, 0.0, 1.0)))
ob_cube_022.location = (-0.8, -0.05, 3.0)
ob_cube_022.rotation_euler = (0.0, -0.0, 1.571)
ob_cube_022.scale = (1.0, 1.0, 0.3)
ob_cube_022.lineart.crease_threshold = 0.0
ob_cube_021.parent = ob_plane
ob_cube_021.matrix_parent_inverse = Matrix(((1.0, 0.0, 0.0, -0.8), (0.0, 1.0, 0.0, 0.0), (0.0, 0.0, 1.0, 0.0), (0.0, 0.0, 0.0, 1.0)))
ob_cube_021.location = (0.8, -0.05, 3.0)
ob_cube_021.rotation_euler = (0.0, -0.0, 1.571)
ob_cube_021.scale = (1.0, 1.0, 0.5)
ob_cube_021.lineart.crease_threshold = 0.0
ob_wall_000.location = (4.768e-07, 0.1, 3.266)
ob_wall_000.rotation_euler = (0.0, -0.0, 3.142)
ob_wall_000.lock_rotations_4d = False
ob_wall_000.empty_display_type = 'ARROWS'
ob_wall_000.lineart.crease_threshold = 0.0
_m = ob_wall_000.modifiers.new('Lattice', 'LATTICE')
_m.object = ob_lattice
_m = ob_wall_000.modifiers.new('Boolean', 'BOOLEAN')
_m.solver = 'FAST'
ob_wall_002.location = (4.768e-07, 0.1, 0.0)
ob_wall_002.rotation_euler = (0.0, -0.0, 3.142)
ob_wall_002.lock_rotations_4d = False
ob_wall_002.empty_display_type = 'ARROWS'
ob_wall_002.lineart.crease_threshold = 0.0
_m = ob_wall_002.modifiers.new('Lattice', 'LATTICE')
_m.object = ob_lattice
_m = ob_wall_002.modifiers.new('Boolean', 'BOOLEAN')
_m.object = ob_cylinder
_m.solver = 'FAST'
ob_plane.location = (0.0, 0.0, 0.0)
ob_plane.lineart.crease_threshold = 0.0
_m = ob_plane.modifiers.new('Lattice', 'LATTICE')
_m.object = ob_lattice
ob_empty_005.parent = ob_cube_009
ob_empty_005.matrix_parent_inverse = Matrix(((7.55e-08, 1.0, 0.0, 0.05), (-1.0, 7.55e-08, 0.0, 3.775e-09), (0.0, 0.0, 1.0, -3.0), (0.0, 0.0, 0.0, 1.0)))
ob_empty_005.location = (0.0, 0.0, 0.2)
ob_empty_005.empty_image_offset = (0.0, 0.0)
ob_empty_005.lineart.crease_threshold = 0.0
ob_lattice.location = (0.0, 0.0, 2.0)
ob_lattice.scale = (4.0, 4.0, 4.0)
ob_lattice.lineart.crease_threshold = 0.0
ob_cylinder_001.parent = ob_plane
ob_cylinder_001.location = (0.0, 0.0, 1.8)
ob_cylinder_001.lineart.crease_threshold = 0.0
_m = ob_cylinder_001.modifiers.new('Solidify', 'SOLIDIFY')
_m.thickness = 0.2
_m.nonmanifold_thickness_mode = 'FIXED'
_m.nonmanifold_merge_threshold = 0.0003
_m = ob_cylinder_001.modifiers.new('EdgeSplit', 'EDGE_SPLIT')
ob_cylinder.parent = ob_plane
ob_cylinder.location = (0.0, 0.0, 1.8)
ob_cylinder.hide_viewport = True
ob_cylinder.hide_render = True
ob_cylinder.lineart.crease_threshold = 0.0
ob_cube_009.parent = ob_plane
ob_cube_009.location = (0.0, -0.05, 3.0)
ob_cube_009.rotation_euler = (0.0, -0.0, 1.571)
ob_cube_009.lineart.crease_threshold = 0.0
_m = ob_cube_009.modifiers.new('EdgeSplit', 'EDGE_SPLIT')
ob_empty_004.parent = ob_plane
ob_empty_004.matrix_parent_inverse = Matrix(((1.0, 0.0, 0.0, -1.6), (0.0, 1.0, 0.0, -0.0), (0.0, 0.0, 1.0, -0.0), (0.0, 0.0, 0.0, 1.0)))
ob_empty_004.location = (1.6, 0.05, 7.121)
ob_empty_004.empty_image_offset = (0.0, 0.0)
ob_empty_004.lineart.crease_threshold = 0.0
ob_empty_003.parent = ob_plane
ob_empty_003.matrix_parent_inverse = Matrix(((1.0, 0.0, 0.0, -0.8), (0.0, 1.0, 0.0, 0.0), (0.0, 0.0, 1.0, 0.0), (0.0, 0.0, 0.0, 1.0)))
ob_empty_003.location = (0.8, 0.05, 7.121)
ob_empty_003.empty_image_offset = (0.0, 0.0)
ob_empty_003.lineart.crease_threshold = 0.0
ob_empty_002.parent = ob_plane
ob_empty_002.location = (3.576e-07, 0.05, 7.121)
ob_empty_002.empty_image_offset = (0.0, 0.0)
ob_empty_002.lineart.crease_threshold = 0.0
ob_empty_001.parent = ob_plane
ob_empty_001.matrix_parent_inverse = Matrix(((1.0, 0.0, 0.0, 0.8), (0.0, 1.0, 0.0, 0.0), (0.0, 0.0, 1.0, 0.0), (0.0, 0.0, 0.0, 1.0)))
ob_empty_001.location = (-0.8, 0.05, 7.121)
ob_empty_001.empty_image_offset = (0.0, 0.0)
ob_empty_001.lineart.crease_threshold = 0.0
ob_empty.parent = ob_plane
ob_empty.matrix_parent_inverse = Matrix(((1.0, 0.0, 0.0, 1.6), (0.0, 1.0, 0.0, 0.0), (0.0, 0.0, 1.0, 0.0), (0.0, 0.0, 0.0, 1.0)))
ob_empty.location = (-1.6, 0.05, 7.121)
ob_empty.empty_image_offset = (0.0, 0.0)
ob_empty.lineart.crease_threshold = 0.0
ob_cube_007.location = (1.6, 0.05, 6.531)
ob_cube_007.rotation_euler = (0.0, -0.0, 1.571)
ob_cube_007.scale = (1.5, 1.0, 1.0)
ob_cube_007.lineart.crease_threshold = 0.0
_vg = ob_cube_007.vertex_groups.new(name='vertex group bottom')
_vg.add([0, 1, 4, 5], 1.0, 'REPLACE')
_m = ob_cube_007.modifiers.new('Hook-Empty', 'HOOK')
_m.center = (-2.608e-08, -3.179e-07, 0.5896)
_m.matrix_inverse = ((1.132e-07, -1.0, 0.0, -3.576e-07), (1.5, 7.55e-08, 0.0, 3.725e-08), (0.0, 0.0, 1.0, -0.5896), (0.0, 0.0, 0.0, 1.0))
_m.object = ob_empty_004
_m = ob_cube_007.modifiers.new('Lattice', 'LATTICE')
_m.object = ob_lattice
_m.vertex_group = 'vertex group bottom'
ob_cube_006.location = (0.8, 0.05, 6.531)
ob_cube_006.rotation_euler = (0.0, -0.0, 1.571)
ob_cube_006.scale = (1.5, 1.0, 1.0)
ob_cube_006.lineart.crease_threshold = 0.0
_vg = ob_cube_006.vertex_groups.new(name='vertex group bottom')
_vg.add([0, 1, 4, 5], 1.0, 'REPLACE')
_m = ob_cube_006.modifiers.new('Hook-Empty', 'HOOK')
_m.center = (-2.608e-08, -3.179e-07, 0.5896)
_m.matrix_inverse = ((1.132e-07, -1.0, 0.0, -3.576e-07), (1.5, 7.55e-08, 0.0, 3.725e-08), (0.0, 0.0, 1.0, -0.5896), (0.0, 0.0, 0.0, 1.0))
_m.object = ob_empty_003
_m = ob_cube_006.modifiers.new('Lattice', 'LATTICE')
_m.object = ob_lattice
_m.vertex_group = 'vertex group bottom'
ob_cube_005.location = (0.0, 0.05, 6.531)
ob_cube_005.rotation_euler = (0.0, -0.0, 1.571)
ob_cube_005.scale = (1.5, 1.0, 1.0)
ob_cube_005.lineart.crease_threshold = 0.0
_vg = ob_cube_005.vertex_groups.new(name='vertex group bottom')
_vg.add([0, 1, 4, 5], 1.0, 'REPLACE')
_m = ob_cube_005.modifiers.new('Hook-Empty', 'HOOK')
_m.center = (-2.608e-08, -3.179e-07, 0.5896)
_m.matrix_inverse = ((1.132e-07, -1.0, 0.0, -3.576e-07), (1.5, 7.55e-08, 0.0, 3.725e-08), (0.0, 0.0, 1.0, -0.5896), (0.0, 0.0, 0.0, 1.0))
_m.object = ob_empty_002
_m = ob_cube_005.modifiers.new('Lattice', 'LATTICE')
_m.object = ob_lattice
_m.vertex_group = 'vertex group bottom'
ob_cube_000.location = (-0.8, 0.05, 6.531)
ob_cube_000.rotation_euler = (0.0, -0.0, 1.571)
ob_cube_000.scale = (1.5, 1.0, 1.0)
ob_cube_000.lineart.crease_threshold = 0.0
_vg = ob_cube_000.vertex_groups.new(name='vertex group bottom')
_vg.add([0, 1, 4, 5], 1.0, 'REPLACE')
_m = ob_cube_000.modifiers.new('Hook-Empty', 'HOOK')
_m.center = (-2.608e-08, -3.179e-07, 0.5896)
_m.matrix_inverse = ((1.132e-07, -1.0, 0.0, -3.576e-07), (1.5, 7.55e-08, 0.0, 3.725e-08), (0.0, 0.0, 1.0, -0.5896), (0.0, 0.0, 0.0, 1.0))
_m.object = ob_empty_001
_m = ob_cube_000.modifiers.new('Lattice', 'LATTICE')
_m.object = ob_lattice
_m.vertex_group = 'vertex group bottom'
ob_cube_002.location = (2.384e-07, -0.05, 3.0)
ob_cube_002.rotation_euler = (0.0, -0.0, 1.571)
ob_cube_002.lineart.crease_threshold = 0.0
_m = ob_cube_002.modifiers.new('Lattice', 'LATTICE')
_m.object = ob_lattice
ob_cube_004.location = (-1.6, 0.05, 6.531)
ob_cube_004.rotation_euler = (0.0, -0.0, 1.571)
ob_cube_004.scale = (1.5, 1.0, 1.0)
ob_cube_004.lineart.crease_threshold = 0.0
_vg = ob_cube_004.vertex_groups.new(name='vertex group bottom')
_vg.add([0, 1, 4, 5], 1.0, 'REPLACE')
_m = ob_cube_004.modifiers.new('Hook-Empty', 'HOOK')
_m.center = (-2.608e-08, -3.179e-07, 0.5896)
_m.matrix_inverse = ((1.132e-07, -1.0, 0.0, -3.576e-07), (1.5, 7.55e-08, 0.0, 3.725e-08), (0.0, 0.0, 1.0, -0.5896), (0.0, 0.0, 0.0, 1.0))
_m.object = ob_empty
_m = ob_cube_004.modifiers.new('Lattice', 'LATTICE')
_m.object = ob_lattice
_m.vertex_group = 'vertex group bottom'

# ---- collection membership
col_collection_1.objects.link(ob_rig)
col_collection_1.objects.link(ob_verticaljoint)
col_collection_1.objects.link(ob_lightdome)
col_collection_1.objects.link(ob_fillerlight)
col_collection_1.objects.link(ob_mainlight)
col_collection_1.objects.link(ob_camera)
col_collection_1.objects.link(ob_cube_001)
col_collection_1.objects.link(ob_cube_012)
col_collection_1.objects.link(ob_cube_011)
col_collection_1.objects.link(ob_cube_010)
col_collection_1.objects.link(ob_cube_008)
col_collection_1.objects.link(ob_cube_003)
col_collection_1.objects.link(ob_cube)
col_collection_1.objects.link(ob_cube_013)
col_collection_1.objects.link(ob_cube_018)
col_collection_1.objects.link(ob_cube_017)
col_collection_1.objects.link(ob_cube_016)
col_collection_1.objects.link(ob_cube_015)
col_collection_1.objects.link(ob_cube_014)
col_collection_1.objects.link(ob_cube_019)
col_collection_1.objects.link(ob_cube_020)
col_collection_1.objects.link(ob_cube_022)
col_collection_1.objects.link(ob_cube_021)
col_collection_1.objects.link(ob_wall_000)
col_collection_1.objects.link(ob_wall_002)
col_collection_11.objects.link(ob_plane)
col_collection_11.objects.link(ob_empty_005)
col_collection_12.objects.link(ob_lattice)
col_collection_12.objects.link(ob_cylinder_001)
col_collection_12.objects.link(ob_cylinder)
col_collection_12.objects.link(ob_cube_009)
col_collection_12.objects.link(ob_empty_004)
col_collection_12.objects.link(ob_empty_003)
col_collection_12.objects.link(ob_empty_002)
col_collection_12.objects.link(ob_empty_001)
col_collection_12.objects.link(ob_empty)
col_collection_12.objects.link(ob_cube_007)
col_collection_12.objects.link(ob_cube_006)
col_collection_12.objects.link(ob_cube_005)
col_collection_12.objects.link(ob_cube_000)
col_collection_12.objects.link(ob_cube_002)
col_collection_12.objects.link(ob_cube_004)
def _layer_coll(name, lc=None):
    lc = lc or bpy.context.view_layer.layer_collection
    for c in lc.children:
        if c.name == name: return c
        r = _layer_coll(name, c)
        if r: return r
_layer_coll('Collection 11').holdout = True
_layer_coll('Collection 11').indirect_only = True

# ---- scene / render settings (as saved in the file)
scene.camera = ob_camera
scene.frame_start = 0; scene.frame_end = 250; scene.frame_set(1)
scene.render.engine = 'BLENDER_EEVEE_NEXT'
scene.render.image_settings.compression = 0
scene.render.resolution_x = 192
scene.render.resolution_y = 192
scene.render.dither_intensity = 0.0
scene.render.film_transparent = True
scene.cycles.use_denoising = False
scene.cycles.samples = 128
scene.cycles.sampling_pattern = 'TABULATED_SOBOL'
scene.cycles.use_adaptive_sampling = False
scene.cycles.use_light_tree = False
scene.cycles.blur_glossy = 0.0
scene.cycles.sample_clamp_indirect = 0.0
scene.view_settings.view_transform = 'Standard'
bpy.context.view_layer.update()
